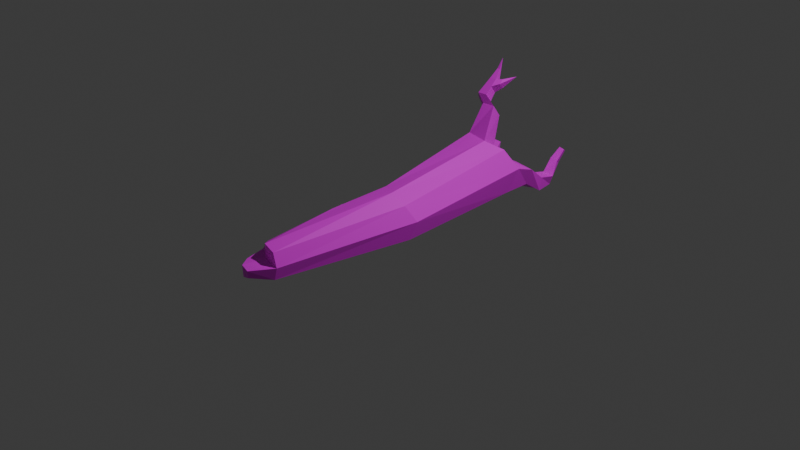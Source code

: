 # Source: Fallen_Tree.blend  (saved by Blender 4.4.32; exported with 4.5.12 LTS)
import bpy
from mathutils import Matrix  # noqa: F401  (used for matrix-valued properties, if any)

bpy.ops.wm.read_factory_settings(use_empty=True)
scene = bpy.context.scene
scene.name = 'Scene'

# ---- collections
col_collection = bpy.data.collections.new('Collection'); scene.collection.children.link(col_collection)

# ---- images (referenced by path relative to the original .blend; pixels are not part of the script)
import os
ASSET_DIR = os.environ.get("B2B_ASSET_DIR", "")  # directory of the original .blend (textures are referenced by path, not embedded)
HERE = os.path.dirname(os.path.abspath(__file__))  # packed textures are extracted next to this script under _unpacked/

def load_image(name, relpath, width, height, colorspace="sRGB"):
    """Load a texture the original file referenced (path relative to the .blend, or extracted next to this script)."""
    p = next((c for c in (os.path.join(HERE, relpath), os.path.join(ASSET_DIR, relpath)) if relpath and os.path.exists(c)), "")
    if p:
        img = bpy.data.images.load(p, check_existing=True)
        img.name = name
    else:  # same state as the original file: an image datablock whose file is absent (Cycles renders it pink)
        img = bpy.data.images.new(name, width, height)
        img.source = "FILE"
        img.filepath = "//" + (relpath or name)
    img.colorspace_settings.name = colorspace
    return img
img_fallen_tree_png = load_image('Fallen_tree.png', 'Fallen_tree.png', 1024, 1024, 'sRGB')

# ---- materials (node trees are filled in below, after node groups)
mat_bark_texture = bpy.data.materials.new('Bark Texture ')
mat_bark_texture.alpha_threshold = 0.0
mat_bark_texture.roughness = 0.5
mat_bark_texture.line_color = (0.0, 0.0, 0.0, 1.0)

# ---- material node trees
mat_bark_texture.use_nodes = True; mat_bark_texture.node_tree.nodes.clear()
_N = mat_bark_texture.node_tree.nodes; _L = mat_bark_texture.node_tree.links
n0 = _N.new('ShaderNodeOutputMaterial'); n0.name = 'Material Output'; n0.location = (300, 300)
n1 = _N.new('ShaderNodeBsdfPrincipled'); n1.name = 'Principled BSDF'; n1.location = (10, 300)
n1.inputs[3].default_value = 1.45
n2 = _N.new('ShaderNodeTexImage'); n2.name = 'Image Texture'; n2.location = (-280, 278)
n2.image = img_fallen_tree_png
_L.new(n1.outputs[0], n0.inputs[0])
_L.new(n2.outputs[0], n1.inputs[0])
n0.is_active_output = True

# ---- world
world_world = bpy.data.worlds.new('World'); scene.world = world_world
world_world.use_nodes = True; world_world.node_tree.nodes.clear()
_N = world_world.node_tree.nodes; _L = world_world.node_tree.links
n0 = _N.new('ShaderNodeOutputWorld'); n0.name = 'World Output'; n0.location = (300, 300)
n1 = _N.new('ShaderNodeBackground'); n1.name = 'Background'; n1.location = (10, 300)
n1.inputs[0].default_value = (0.05088, 0.05088, 0.05088, 1.0)
_L.new(n1.outputs[0], n0.inputs[0])
n0.is_active_output = True
world_world.color = (0.05088, 0.05088, 0.05088)
world_world.sun_shadow_jitter_overblur = 0.0

# ---- cameras
cam_camera = bpy.data.cameras.new('Camera')
cam_camera.clip_end = 100.0
cam_camera.ortho_scale = 7.314

# ---- lights
light_light = bpy.data.lights.new('Light', 'POINT')
light_light.energy = 1000.0
light_light.shadow_soft_size = 0.1

# ---- meshes
me_cube = bpy.data.meshes.new('Cube')
me_cube.from_pydata([(0.3219, 1.195, 0.5119), (0.3676, 1.23, 0.02903), (0.1657, -1.71, 0.2957), (0.1644, -1.706, 0.01204), (-0.1592, 1.179, 0.5709), (-0.1718, 1.23, 0.03044), (-0.09874, -1.569, 0.2678), (-0.1164, -1.666, 0.01386), (0.4305, 1.323, 0.291), (-0.1639, -1.582, 0.1657), (0.2141, -1.715, 0.1536), (-0.2795, 1.275, 0.3301), (-0.0238, 1.231, -0.0645), (0.007539, -1.682, 0.3185), (0.02376, -1.686, -0.03661), (0.1612, 1.063, 0.6006), (0.05275, 1.32, 0.3661), (0.003122, -1.675, 0.1638), (0.1098, -1.963, 0.1771), (0.07911, -1.942, 0.08645), (-0.06431, -1.888, 0.02272), (-0.1249, -1.812, 0.05388), (-0.1376, -1.784, 0.1467), (-0.06375, -1.895, 0.1473), (-0.1952, 1.417, 0.8337), (-0.2803, 1.519, 0.7278), (-0.02755, 1.398, 0.8492), (-0.06838, 1.543, 0.6948), (-0.3035, 1.455, 0.9149), (-0.3673, 1.531, 0.8356), (-0.1779, 1.441, 0.9266), (-0.2084, 1.55, 0.8109), (-0.2968, 1.741, 1.121), (-0.3148, 1.762, 1.099), (-0.2615, 1.737, 1.124), (-0.2701, 1.768, 1.092), (0.4335, 1.531, 0.2199), (0.3672, 1.533, 0.03165), (0.1681, 1.576, 0.2195), (0.1786, 1.534, -0.03371), (0.428, 1.71, 0.0712), (0.4125, 1.702, -0.08349), (0.2521, 1.767, 0.06049), (0.2829, 1.771, -0.1191), (0.4356, 1.888, 0.03748), (0.3983, 1.89, -0.06845), (0.2863, 1.913, 0.03724), (0.2922, 1.89, -0.1052), (0.3823, 2.013, 0.1573), (0.3583, 2.07, 0.1199), (0.286, 2.022, 0.1706), (0.2898, 2.09, 0.1069), (0.03395, 1.336, -0.005856), (-0.141, 1.335, 0.0558), (-0.211, 1.364, 0.2504), (0.02423, 1.374, 0.2294), (-0.1021, 1.507, 0.06863), (-0.2359, 1.506, 0.1158), (-0.2893, 1.529, 0.2645), (-0.1095, 1.536, 0.2485), (-0.1979, 1.716, 0.1758), (-0.2863, 1.716, 0.207), (-0.3217, 1.731, 0.3054), (-0.2028, 1.736, 0.2948), (0.03287, -0.2122, 0.0223), (0.4157, -0.3175, 0.3897), (0.03469, -0.2094, 0.4391), (0.4402, -0.2711, 0.01966), (0.5033, -0.234, 0.2213), (-0.04039, -0.1404, 0.2483), (0.1147, -0.2408, -0.05092), (0.2469, -0.3248, 0.4774), (-0.006641, -0.5831, 0.4038), (-0.0734, -0.5256, 0.2262), (-0.03435, -0.8337, 0.3801), (-0.09552, -0.7839, 0.2114), (-0.03794, -0.5581, 0.33), (-0.06164, -0.8113, 0.3059), (-0.2839, 1.808, 1.231), (-0.03, 1.75, 1.09), (-0.1175, 1.586, 1.024), (-0.1239, 1.639, 1.064), (-0.1355, 1.65, 0.9562), (-0.1392, 1.693, 1.007), (-0.1887, 1.531, 0.9943), (-0.349, 1.607, 0.9174), (-0.2146, 1.623, 0.8965), (-0.295, 1.543, 0.9845), (-0.2199, 1.685, 0.9693), (-0.04578, -0.5486, 0.2985), (-0.3335, 1.672, 0.987), (-0.06824, -0.8037, 0.2767), (-0.2879, 1.618, 1.044), (-0.198, 1.607, 1.052), (-0.1064, -0.7923, 0.3093), (-0.08858, -0.5813, 0.3323), (-0.09099, -0.574, 0.3077), (-0.1079, -0.7867, 0.2868), (-0.1395, -0.7095, 0.3122), (-0.136, -0.6394, 0.3224), (-0.1296, -0.6454, 0.2973), (-0.1331, -0.7158, 0.2893), (0.384, 2.121, 0.2695), (0.3671, 2.162, 0.2432), (0.3162, 2.128, 0.2789), (0.3189, 2.176, 0.2341)], [], [(65, 2, 10, 68), (17, 13, 6, 9), (82, 83, 79), (74, 6, 13), (80, 82, 79), (83, 81, 79), (1, 12, 39, 37), (67, 3, 14, 70), (64, 69, 11, 5), (9, 7, 21, 22), (3, 10, 18, 19), (5, 11, 54, 53), (4, 15, 26, 24), (68, 10, 3, 67), (33, 32, 78), (70, 14, 7, 64), (20, 23, 22, 21), (19, 18, 23, 20), (7, 14, 20, 21), (10, 17, 23, 18), (14, 3, 19, 20), (17, 9, 22, 23), (6, 74, 77, 9), (26, 27, 31, 30), (88, 93, 81, 83), (16, 11, 25, 27), (92, 93, 34, 32), (24, 26, 30, 28), (27, 25, 29, 31), (86, 88, 83, 82), (93, 84, 80, 81), (88, 90, 33, 35), (81, 80, 79), (15, 16, 27, 26), (39, 38, 42, 43), (16, 8, 36, 38), (12, 16, 38, 39), (8, 1, 37, 36), (41, 43, 47, 45), (38, 36, 40, 42), (37, 39, 43, 41), (36, 37, 41, 40), (45, 47, 51, 49), (40, 41, 45, 44), (43, 42, 46, 47), (42, 40, 44, 46), (51, 50, 104, 105), (44, 45, 49, 48), (47, 46, 50, 51), (46, 44, 48, 50), (54, 55, 59, 58), (16, 12, 52, 55), (12, 5, 53, 52), (11, 16, 55, 54), (56, 57, 61, 60), (52, 53, 57, 56), (55, 52, 56, 59), (53, 54, 58, 57), (61, 62, 63, 60), (59, 56, 60, 63), (57, 58, 62, 61), (58, 59, 63, 62), (0, 15, 71, 65), (5, 12, 70, 64), (1, 8, 68, 67), (85, 87, 92, 90), (12, 1, 67, 70), (29, 28, 87, 85), (15, 4, 66, 71), (77, 74, 72, 76), (69, 64, 73, 89, 76), (28, 30, 84, 87), (72, 74, 13, 71), (66, 72, 71), (71, 13, 2, 65), (31, 29, 85, 86), (87, 84, 93, 92), (91, 77, 94, 97), (30, 31, 86, 84), (75, 7, 9, 77, 91), (84, 86, 82, 80), (34, 35, 78), (32, 34, 78), (69, 66, 4, 11), (75, 73, 64, 7), (16, 15, 0, 8), (10, 2, 13, 17), (11, 4, 24, 25), (25, 24, 28, 29), (35, 33, 78), (90, 92, 32, 33), (8, 0, 65, 68), (76, 72, 66, 69), (75, 91, 89, 73), (93, 88, 35, 34), (89, 91, 100, 96), (76, 89, 96, 95), (95, 99, 77, 76), (101, 98, 99, 100), (95, 96, 100, 99), (97, 94, 98, 101), (91, 97, 101, 100), (86, 85, 90, 88), (105, 104, 102, 103), (50, 48, 102, 104), (49, 51, 105, 103), (48, 49, 103, 102), (99, 98, 94, 77)])
_uv = me_cube.uv_layers.new(name='UVMap')
_uv.uv.foreach_set('vector', [0.4976, 0.4171, 0.5626, 0.09062, 0.5978, 0.09549, 0.5369, 0.4421, 0.6965, 0.8116, 0.6849, 0.7756, 0.7214, 0.7756, 0.7402, 0.796, 0.09317, 0.8989, 0.1015, 0.9123, 0.08646, 0.9438, 0.4423, 0.2689, 0.4881, 0.09769, 0.5252, 0.08411, 0.07076, 0.902, 0.09317, 0.8989, 0.08646, 0.9438, 0.1015, 0.9123, 0.115, 0.9269, 0.08646, 0.9438, 0.5428, 0.7726, 0.6113, 0.7716, 0.5956, 0.8238, 0.5547, 0.8391, 0.5863, 0.4371, 0.6329, 0.1013, 0.6681, 0.1048, 0.6361, 0.4461, 0.3104, 0.3731, 0.3517, 0.4164, 0.2, 0.7315, 0.1538, 0.6685, 0.4626, 0.08308, 0.4327, 0.05348, 0.4444, 0.01999, 0.4668, 0.02963, 0.6329, 0.1013, 0.5978, 0.09549, 0.6195, 0.03104, 0.6399, 0.04155, 0.1538, 0.6685, 0.2, 0.7315, 0.1401, 0.7351, 0.1323, 0.6787, 0.272, 0.7439, 0.3644, 0.7407, 0.2903, 0.8309, 0.2521, 0.8329, 0.5369, 0.4421, 0.5978, 0.09549, 0.6329, 0.1013, 0.5863, 0.4371, 0.1885, 0.9315, 0.1964, 0.9344, 0.1864, 0.9627, 0.2676, 0.344, 0.3995, 0.04094, 0.4327, 0.05348, 0.3104, 0.3731, 0.7267, 0.8869, 0.7089, 0.8646, 0.7286, 0.8416, 0.7402, 0.8643, 0.6864, 0.8949, 0.6679, 0.88, 0.7089, 0.8646, 0.7267, 0.8869, 0.4327, 0.05348, 0.3995, 0.04094, 0.4304, 8.693e-05, 0.4444, 0.01999, 0.6455, 0.8218, 0.6965, 0.8116, 0.7089, 0.8646, 0.6679, 0.88, 0.6681, 0.1048, 0.6329, 0.1013, 0.6399, 0.04155, 0.6784, 0.05224, 0.6965, 0.8116, 0.7402, 0.796, 0.7286, 0.8416, 0.7089, 0.8646, 0.4881, 0.09769, 0.4423, 0.2689, 0.4244, 0.2666, 0.4626, 0.08308, 0.2903, 0.8309, 0.3157, 0.8729, 0.2832, 0.8976, 0.2578, 0.8616, 0.1132, 0.8932, 0.1296, 0.914, 0.115, 0.9269, 0.1015, 0.9123, 0.4025, 0.8479, 0.4119, 0.9293, 0.3062, 0.9181, 0.3157, 0.8729, 0.2092, 0.9013, 0.2271, 0.9028, 0.2047, 0.9375, 0.1964, 0.9344, 0.2521, 0.8329, 0.2903, 0.8309, 0.2578, 0.8616, 0.229, 0.8581, 0.3157, 0.8729, 0.3062, 0.9181, 0.2915, 0.9401, 0.2832, 0.8976, 0.09859, 0.8753, 0.1132, 0.8932, 0.1015, 0.9123, 0.09317, 0.8989, 0.1296, 0.914, 0.149, 0.9264, 0.1285, 0.9338, 0.115, 0.9269, 0.2414, 0.9218, 0.2498, 0.9495, 0.2168, 0.9549, 0.2133, 0.9447, 0.115, 0.9269, 0.1285, 0.9338, 0.08646, 0.9438, 0.3644, 0.7407, 0.4025, 0.8479, 0.3157, 0.8729, 0.2903, 0.8309, 0.4755, 0.9471, 0.4725, 0.8878, 0.5342, 0.9264, 0.53, 0.971, 0.4025, 0.8479, 0.4749, 0.7968, 0.51, 0.8441, 0.4725, 0.8878, 0.418, 0.9593, 0.4025, 0.8479, 0.4725, 0.8878, 0.4755, 0.9471, 0.4749, 0.7968, 0.5428, 0.7726, 0.5547, 0.8391, 0.51, 0.8441, 0.583, 0.8743, 0.6157, 0.864, 0.6293, 0.8816, 0.6097, 0.8995, 0.4725, 0.8878, 0.51, 0.8441, 0.5534, 0.8885, 0.5342, 0.9264, 0.5547, 0.8391, 0.5956, 0.8238, 0.6157, 0.864, 0.583, 0.8743, 0.51, 0.8441, 0.5547, 0.8391, 0.583, 0.8743, 0.5534, 0.8885, 0.6097, 0.8995, 0.6293, 0.8816, 0.6569, 0.9316, 0.6423, 0.9411, 0.5534, 0.8885, 0.583, 0.8743, 0.6097, 0.8995, 0.5939, 0.9205, 0.53, 0.971, 0.5342, 0.9264, 0.5763, 0.9519, 0.5542, 0.9724, 0.5342, 0.9264, 0.5534, 0.8885, 0.5939, 0.9205, 0.5763, 0.9519, 0.6096, 0.9866, 0.618, 0.9688, 0.6501, 0.9864, 0.6438, 0.9999, 0.5939, 0.9205, 0.6097, 0.8995, 0.6423, 0.9411, 0.6269, 0.9493, 0.5542, 0.9724, 0.5763, 0.9519, 0.618, 0.9688, 0.6096, 0.9866, 0.5763, 0.9519, 0.5939, 0.9205, 0.6269, 0.9493, 0.618, 0.9688, 0.1401, 0.7351, 0.09242, 0.8017, 0.07139, 0.7538, 0.07796, 0.7182, 0.1222, 0.8171, 0.02121, 0.8489, 0.03491, 0.8198, 0.09242, 0.8017, 0.1103, 0.616, 0.1538, 0.6685, 0.1323, 0.6787, 0.1056, 0.644, 0.2, 0.7315, 0.1222, 0.8171, 0.09242, 0.8017, 0.1401, 0.7351, 0.1014, 0.6686, 0.09587, 0.696, 0.04961, 0.6778, 0.05932, 0.6623, 0.1056, 0.644, 0.1323, 0.6787, 0.09587, 0.696, 0.1014, 0.6686, 0.09242, 0.8017, 0.03491, 0.8198, 0.03991, 0.7774, 0.07139, 0.7538, 0.1323, 0.6787, 0.1401, 0.7351, 0.07796, 0.7182, 0.09587, 0.696, 0.001307, 0.725, 9.363e-05, 0.701, 0.02667, 0.7125, 0.01907, 0.7354, 0.07139, 0.7538, 0.03991, 0.7774, 0.01907, 0.7354, 0.02667, 0.7125, 0.09587, 0.696, 0.07796, 0.7182, 0.03454, 0.6904, 0.04961, 0.6778, 0.07796, 0.7182, 0.07139, 0.7538, 0.02667, 0.7125, 0.03454, 0.6904, 0.4144, 0.7678, 0.3644, 0.7407, 0.4565, 0.406, 0.4976, 0.4171, 0.1538, 0.6685, 0.1103, 0.616, 0.2676, 0.344, 0.3104, 0.3731, 0.5428, 0.7726, 0.4749, 0.7968, 0.5369, 0.4421, 0.5863, 0.4371, 0.1942, 0.8735, 0.2181, 0.8805, 0.2092, 0.9013, 0.1891, 0.8963, 0.6113, 0.7716, 0.5428, 0.7726, 0.5863, 0.4371, 0.6361, 0.4461, 0.2022, 0.8485, 0.229, 0.8581, 0.2181, 0.8805, 0.1942, 0.8735, 0.3644, 0.7407, 0.272, 0.7439, 0.4018, 0.4213, 0.4565, 0.406, 0.4244, 0.2666, 0.4423, 0.2689, 0.4259, 0.3275, 0.4074, 0.3263, 0.3517, 0.4164, 0.3104, 0.3731, 0.3824, 0.323, 0.4, 0.3255, 0.4074, 0.3263, 0.229, 0.8581, 0.2578, 0.8616, 0.2413, 0.8847, 0.2181, 0.8805, 0.4259, 0.3275, 0.4423, 0.2689, 0.5252, 0.08411, 0.4565, 0.406, 0.4018, 0.4213, 0.4259, 0.3275, 0.4565, 0.406, 0.4565, 0.406, 0.5252, 0.08411, 0.5626, 0.09062, 0.4976, 0.4171, 0.2832, 0.8976, 0.2915, 0.9401, 0.2696, 0.9434, 0.2599, 0.9096, 0.2181, 0.8805, 0.2413, 0.8847, 0.2271, 0.9028, 0.2092, 0.9013, 0.8242, 0.8541, 0.8253, 0.8609, 0.814, 0.8585, 0.8149, 0.8523, 0.2578, 0.8616, 0.2832, 0.8976, 0.2599, 0.9096, 0.2413, 0.8847, 0.4016, 0.2636, 0.4327, 0.05348, 0.4626, 0.08308, 0.4244, 0.2666, 0.4176, 0.2657, 0.06665, 0.8803, 0.09859, 0.8753, 0.09317, 0.8989, 0.07076, 0.902, 0.2047, 0.9375, 0.2133, 0.9447, 0.1864, 0.9627, 0.1964, 0.9344, 0.2047, 0.9375, 0.1864, 0.9627, 0.3517, 0.4164, 0.4018, 0.4213, 0.272, 0.7439, 0.2, 0.7315, 0.4016, 0.2636, 0.3824, 0.323, 0.3104, 0.3731, 0.4327, 0.05348, 0.4025, 0.8479, 0.3644, 0.7407, 0.4144, 0.7678, 0.4749, 0.7968, 0.6455, 0.8218, 0.6504, 0.7881, 0.6849, 0.7756, 0.6965, 0.8116, 0.2, 0.7315, 0.272, 0.7439, 0.2521, 0.8329, 0.2156, 0.822, 0.2156, 0.822, 0.2521, 0.8329, 0.229, 0.8581, 0.2022, 0.8485, 0.2133, 0.9447, 0.2168, 0.9549, 0.1864, 0.9627, 0.1891, 0.8963, 0.2092, 0.9013, 0.1964, 0.9344, 0.1885, 0.9315, 0.4749, 0.7968, 0.4144, 0.7678, 0.4976, 0.4171, 0.5369, 0.4421, 0.4074, 0.3263, 0.4259, 0.3275, 0.4018, 0.4213, 0.3517, 0.4164, 0.4016, 0.2636, 0.4176, 0.2657, 0.4, 0.3255, 0.3824, 0.323, 0.2271, 0.9028, 0.2414, 0.9218, 0.2133, 0.9447, 0.2047, 0.9375, 0.8253, 0.7973, 0.8242, 0.8541, 0.8059, 0.8192, 0.8145, 0.8011, 0.8244, 0.7901, 0.8253, 0.7973, 0.8145, 0.8011, 0.8128, 0.7948, 0.8096, 0.9151, 0.7998, 0.9001, 0.8211, 0.8612, 0.8211, 0.9215, 0.8069, 0.8362, 0.8015, 0.8347, 0.7998, 0.818, 0.8059, 0.8192, 0.8089, 0.7987, 0.8145, 0.8011, 0.8059, 0.8192, 0.8011, 0.8152, 0.8149, 0.8523, 0.811, 0.8561, 0.8013, 0.8374, 0.8069, 0.8362, 0.8242, 0.8541, 0.8149, 0.8523, 0.8069, 0.8362, 0.8059, 0.8192, 0.2599, 0.9096, 0.2696, 0.9434, 0.2498, 0.9495, 0.2414, 0.9218, 0.6784, 0.9707, 0.6696, 0.9831, 0.6574, 0.9732, 0.667, 0.9665, 0.618, 0.9688, 0.6269, 0.9493, 0.6574, 0.9732, 0.6501, 0.9864, 0.6423, 0.9411, 0.6569, 0.9316, 0.6753, 0.9586, 0.667, 0.9665, 0.6269, 0.9493, 0.6423, 0.9411, 0.667, 0.9665, 0.6574, 0.9732, 0.7998, 0.9001, 0.8005, 0.8834, 0.8101, 0.8646, 0.8211, 0.8612])
me_cube.materials.append(mat_bark_texture)
me_cube.use_mirror_vertex_groups = False
me_cube.update()

# ---- objects
ob_cube = bpy.data.objects.new('Cube', me_cube)
ob_light = bpy.data.objects.new('Light', light_light)
ob_camera = bpy.data.objects.new('Camera', cam_camera)

# ---- transforms, parenting, visibility, modifiers, constraints
ob_cube.location = (0.0, 0.0, 0.0)
ob_cube.lock_rotations_4d = False
ob_cube.empty_display_type = 'ARROWS'
ob_cube.lineart.crease_threshold = 0.0
ob_light.location = (4.076, 1.005, 5.904)
ob_light.rotation_euler = (0.6503, 0.05522, 1.866)
ob_light.lock_rotations_4d = False
ob_light.empty_display_type = 'ARROWS'
ob_light.color = (0.0, 0.0, 0.0, 0.0)
ob_light.lineart.crease_threshold = 0.0
ob_camera.location = (7.359, -6.926, 4.958)
ob_camera.rotation_euler = (1.109, 0.0, 0.8149)
ob_camera.lock_rotations_4d = False
ob_camera.empty_display_type = 'ARROWS'
ob_camera.color = (0.0, 0.0, 0.0, 0.0)
ob_camera.display_type = 'WIRE'
ob_camera.lineart.crease_threshold = 0.0

# ---- collection membership
col_collection.objects.link(ob_cube)
col_collection.objects.link(ob_light)
col_collection.objects.link(ob_camera)

# ---- scene / render settings (as saved in the file)
scene.camera = ob_camera
scene.frame_start = 1; scene.frame_end = 250; scene.frame_set(1)
scene.render.engine = 'BLENDER_EEVEE_NEXT'
bpy.context.view_layer.update()
